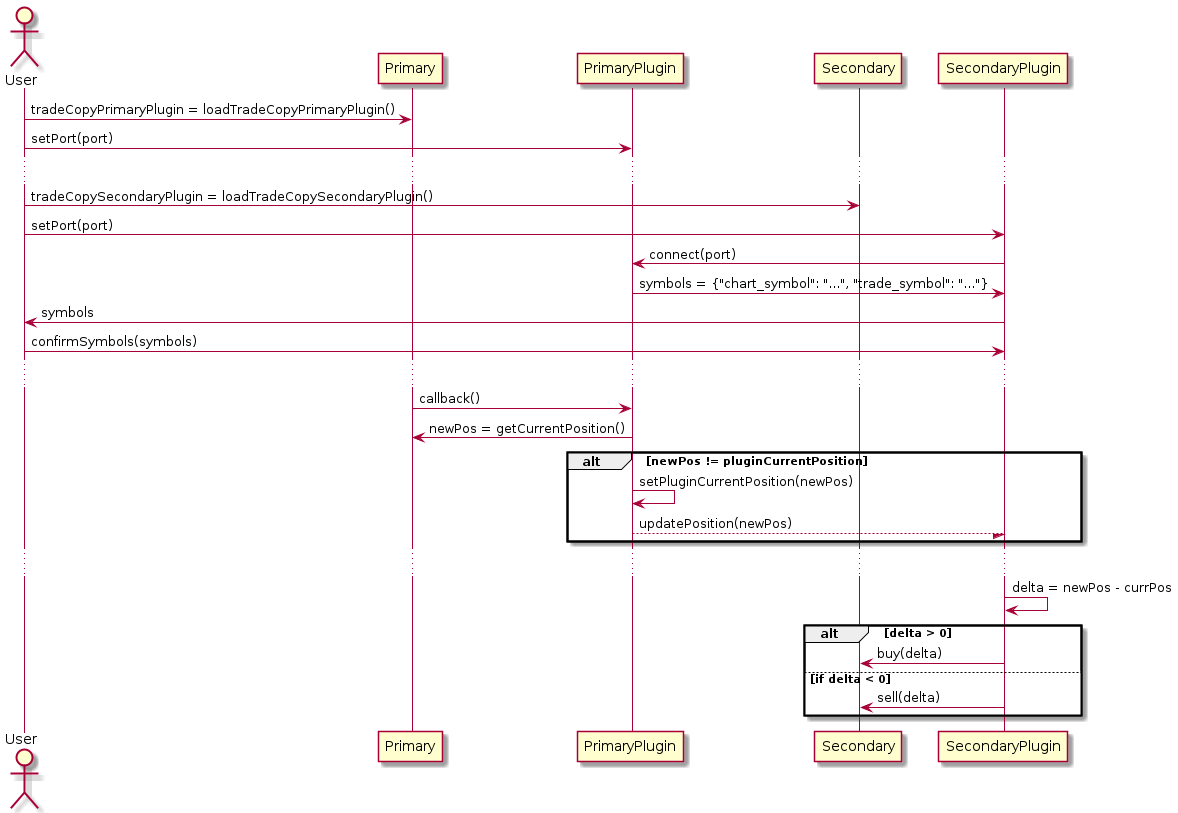

The diagram above was rendered by PlantUML. Its source (embedded in the PNG):
@startuml

actor User
participant Primary
participant PrimaryPlugin
participant Secondary
participant SecondaryPlugin

User -> Primary: tradeCopyPrimaryPlugin = loadTradeCopyPrimaryPlugin()
User -> PrimaryPlugin: setPort(port)
...
User -> Secondary: tradeCopySecondaryPlugin = loadTradeCopySecondaryPlugin()
User -> SecondaryPlugin: setPort(port)
SecondaryPlugin -> PrimaryPlugin: connect(port)
PrimaryPlugin -> SecondaryPlugin: symbols = {"chart_symbol": "...", "trade_symbol": "..."}
SecondaryPlugin -> User: symbols
User -> SecondaryPlugin: confirmSymbols(symbols)
...
Primary -> PrimaryPlugin: callback()
PrimaryPlugin -> Primary: newPos = getCurrentPosition()
alt newPos != pluginCurrentPosition
  PrimaryPlugin -> PrimaryPlugin: setPluginCurrentPosition(newPos)
  PrimaryPlugin --/ SecondaryPlugin: updatePosition(newPos)
end
...
SecondaryPlugin -> SecondaryPlugin: delta = newPos - currPos
alt delta > 0
  SecondaryPlugin -> Secondary: buy(delta)
else if delta < 0
  SecondaryPlugin -> Secondary: sell(delta)
end
@enduml